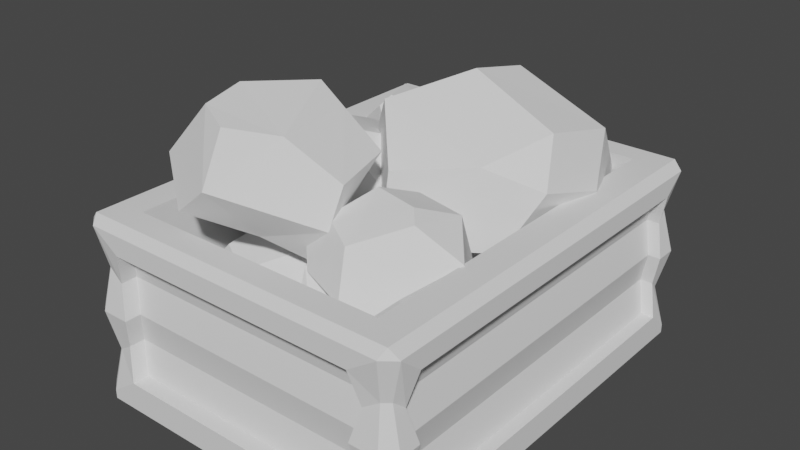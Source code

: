 # Source: Storage.blend  (saved by Blender 3.0.42; exported with 4.5.12 LTS)
import bpy
from mathutils import Matrix  # noqa: F401  (used for matrix-valued properties, if any)

bpy.ops.wm.read_factory_settings(use_empty=True)
scene = bpy.context.scene
scene.name = 'Scene'

# ---- collections
col_collection = bpy.data.collections.new('Collection'); scene.collection.children.link(col_collection)

# ---- world
world_world = bpy.data.worlds.new('World'); scene.world = world_world
world_world.use_nodes = True; world_world.node_tree.nodes.clear()
_N = world_world.node_tree.nodes; _L = world_world.node_tree.links
n0 = _N.new('ShaderNodeOutputWorld'); n0.name = 'World Output'; n0.location = (300, 300)
n1 = _N.new('ShaderNodeBackground'); n1.name = 'Background'; n1.location = (10, 300)
n1.inputs[0].default_value = (0.05088, 0.05088, 0.05088, 1.0)
_L.new(n1.outputs[0], n0.inputs[0])
n0.is_active_output = True
world_world.color = (0.05088, 0.05088, 0.05088)
world_world.use_sun_shadow = False
world_world.sun_shadow_jitter_overblur = 0.0

# ---- meshes
me_cube_001 = bpy.data.meshes.new('Cube.001')
me_cube_001.from_pydata([(-4.379, -4.444, 0.716), (-4.379, -4.444, 4.045), (-4.379, 4.804, 0.716), (-4.379, 4.804, 4.045), (4.312, -4.444, 0.716), (4.312, -4.444, 4.045), (4.312, 4.804, 0.716), (4.312, 4.804, 4.045), (-3.322, 5.636, 0.7434), (-3.322, -5.276, 0.7434), (-3.322, -5.276, 4.017), (-3.322, 5.636, 4.017), (3.255, 5.636, 4.017), (3.255, 5.636, 0.7434), (3.255, -5.276, 0.7434), (3.255, -5.276, 4.017), (-3.373, -4.453, 4.739), (-3.373, 4.813, 4.739), (3.306, 4.813, 4.739), (3.306, -4.453, 4.739), (-3.322, -4.867, 0.7434), (-3.322, -4.867, 4.017), (-3.322, 5.227, 4.017), (-3.322, 5.227, 0.7434), (3.255, 5.227, 0.7434), (3.255, 5.227, 4.017), (3.255, -4.867, 4.017), (3.255, -4.867, 0.7434), (-4.055, 4.804, 0.716), (-4.055, -4.444, 0.716), (-4.055, -4.444, 4.045), (-4.055, 4.804, 4.045), (3.988, 4.804, 4.045), (3.988, 4.804, 0.716), (3.988, -4.444, 0.716), (3.988, -4.444, 4.045), (-3.373, -4.453, 1.102), (-3.373, 4.813, 1.102), (3.306, 4.813, 1.102), (3.306, -4.453, 1.102), (-4.047, -5.276, 0.2483), (-4.379, -5.004, 0.2483), (-4.379, -5.004, 0.02137), (-4.047, -5.276, 0.02137), (-4.379, 5.364, 0.2483), (-4.047, 5.636, 0.2483), (-4.047, 5.636, 0.02137), (-4.379, 5.364, 0.02137), (3.98, 5.636, 0.2483), (4.312, 5.364, 0.2483), (4.312, 5.364, 0.02137), (3.98, 5.636, 0.02137), (4.312, -5.004, 0.2483), (3.98, -5.276, 0.2483), (3.98, -5.276, 0.02137), (4.312, -5.004, 0.02137), (-4.379, -5.004, 4.512), (-4.047, -5.276, 4.512), (-4.047, 5.636, 4.512), (-4.379, 5.364, 4.512), (-4.144, 5.444, 4.739), (4.312, 5.364, 4.512), (3.98, 5.636, 4.512), (3.98, -5.276, 4.512), (4.312, -5.004, 4.512), (4.077, -5.084, 4.739), (-4.047, -5.276, 4.524), (-4.144, -5.084, 4.739), (-4.379, -5.004, 4.524), (-4.379, 5.364, 4.524), (-4.047, 5.636, 4.524), (3.98, 5.636, 4.524), (4.077, 5.444, 4.739), (4.312, 5.364, 4.524), (4.312, -5.004, 4.524), (3.98, -5.276, 4.524), (-4.169, -4.613, 1.55), (-4.379, -4.444, 2.38), (-4.169, -4.613, 3.21), (-4.169, 4.973, 3.21), (-4.379, 4.804, 2.38), (-4.169, 4.973, 1.55), (4.102, 4.973, 3.21), (4.312, 4.804, 2.38), (4.102, 4.973, 1.55), (4.102, -4.613, 3.21), (4.312, -4.444, 2.38), (4.102, -4.613, 1.55), (-3.528, -5.104, 1.564), (-3.322, -5.276, 2.38), (-3.528, -5.104, 3.197), (-3.528, 5.464, 3.197), (-3.322, 5.636, 2.38), (-3.528, 5.464, 1.564), (3.462, 5.464, 3.197), (3.255, 5.636, 2.38), (3.462, 5.464, 1.564), (3.462, -5.104, 3.197), (3.255, -5.276, 2.38), (3.462, -5.104, 1.564), (-3.53, -4.697, 1.562), (-3.322, -4.867, 2.38), (-3.53, -4.697, 3.199), (-3.53, 5.057, 3.199), (-3.322, 5.227, 2.38), (-3.53, 5.057, 1.562), (3.463, 5.057, 3.199), (3.255, 5.227, 2.38), (3.463, 5.057, 1.562), (3.463, -4.697, 3.199), (3.255, -4.867, 2.38), (3.463, -4.697, 1.562), (-3.846, -4.615, 1.548), (-4.055, -4.444, 2.38), (-3.846, -4.615, 3.213), (-3.846, 4.975, 3.213), (-4.055, 4.804, 2.38), (-3.846, 4.975, 1.548), (3.779, 4.975, 3.213), (3.988, 4.804, 2.38), (3.779, 4.975, 1.548), (3.779, -4.615, 3.213), (3.988, -4.444, 2.38), (3.779, -4.615, 1.548), (-3.93, -5.055, 1.313), (-4.047, -5.276, 2.38), (-3.93, -5.055, 3.448), (-4.109, -4.908, 3.448), (-4.379, -5.004, 2.38), (-4.109, -4.908, 1.313), (-3.93, 5.415, 3.448), (-4.047, 5.636, 2.38), (-3.93, 5.415, 1.313), (-4.109, 5.268, 1.313), (-4.379, 5.364, 2.38), (-4.109, 5.268, 3.448), (4.042, 5.268, 3.448), (4.312, 5.364, 2.38), (4.042, 5.268, 1.313), (3.863, 5.415, 1.313), (3.98, 5.636, 2.38), (3.863, 5.415, 3.448), (3.863, -5.055, 3.448), (3.98, -5.276, 2.38), (3.863, -5.055, 1.313), (4.042, -4.908, 1.313), (4.312, -5.004, 2.38), (4.042, -4.908, 3.448)], [], [(2, 0, 29, 28), (96, 13, 24, 108), (1, 3, 31, 30), (9, 14, 27, 20), (76, 0, 41, 129), (16, 19, 39, 36), (90, 10, 57, 126), (14, 9, 40, 43, 54, 53), (10, 15, 63, 75, 66, 57), (8, 13, 48, 51, 46, 45), (6, 4, 52, 55, 50, 49), (99, 14, 53, 144), (58, 59, 69, 60, 70), (47, 46, 51, 50, 55, 54, 43, 42), (79, 3, 59, 135), (94, 12, 62, 141), (63, 64, 74, 65, 75), (84, 6, 49, 138), (85, 5, 64, 147), (93, 8, 45, 132), (61, 62, 71, 72, 73), (13, 8, 23, 24), (88, 9, 20, 100), (15, 10, 21, 26), (97, 15, 26, 109), (11, 12, 25, 22), (91, 11, 22, 103), (87, 4, 34, 123), (4, 6, 33, 34), (81, 2, 28, 117), (78, 1, 30, 114), (7, 5, 35, 32), (82, 7, 32, 118), (16, 17, 60, 67), (17, 18, 72, 60), (18, 19, 65, 72), (3, 1, 56, 68, 69, 59), (38, 37, 36, 39), (18, 17, 37, 38), (19, 18, 38, 39), (17, 16, 36, 37), (40, 41, 42, 43), (44, 45, 46, 47), (48, 49, 50, 51), (52, 53, 54, 55), (19, 16, 67, 65), (12, 11, 58, 70, 71, 62), (5, 7, 61, 73, 74, 64), (126, 57, 56, 127), (132, 45, 44, 133), (138, 49, 48, 139), (144, 53, 52, 145), (0, 2, 44, 47, 42, 41), (69, 68, 67, 60), (66, 75, 65, 67), (71, 70, 60, 72), (74, 73, 72, 65), (63, 142, 147, 64), (142, 143, 146, 147), (143, 144, 145, 146), (61, 136, 141, 62), (136, 137, 140, 141), (137, 138, 139, 140), (58, 130, 135, 59), (130, 131, 134, 135), (131, 132, 133, 134), (40, 124, 129, 41), (124, 125, 128, 129), (125, 126, 127, 128), (6, 84, 120, 33), (84, 83, 119, 120), (83, 82, 118, 119), (0, 76, 112, 29), (76, 77, 113, 112), (77, 78, 114, 113), (3, 79, 115, 31), (79, 80, 116, 115), (80, 81, 117, 116), (5, 85, 121, 35), (85, 86, 122, 121), (86, 87, 123, 122), (8, 93, 105, 23), (93, 92, 104, 105), (92, 91, 103, 104), (14, 99, 111, 27), (99, 98, 110, 111), (98, 97, 109, 110), (10, 90, 102, 21), (90, 89, 101, 102), (89, 88, 100, 101), (11, 91, 130, 58), (91, 92, 131, 130), (92, 93, 132, 131), (4, 87, 145, 52), (87, 86, 146, 145), (86, 85, 147, 146), (7, 82, 136, 61), (82, 83, 137, 136), (83, 84, 138, 137), (13, 96, 139, 48), (96, 95, 140, 139), (95, 94, 141, 140), (2, 81, 133, 44), (81, 80, 134, 133), (80, 79, 135, 134), (15, 97, 142, 63), (97, 98, 143, 142), (98, 99, 144, 143), (9, 88, 124, 40), (88, 89, 125, 124), (89, 90, 126, 125), (1, 78, 127, 56), (78, 77, 128, 127), (77, 76, 129, 128), (12, 94, 106, 25), (94, 95, 107, 106), (95, 96, 108, 107), (56, 57, 66, 67, 68)])
_uv = me_cube_001.uv_layers.new(name='UVMap')
_uv.uv.foreach_set('vector', [0.4118, 0.2309, 0.4118, 0.01906, 0.4118, 0.01906, 0.4118, 0.2309, 0.4566, 0.4696, 0.4133, 0.4696, 0.4133, 0.4696, 0.4566, 0.4696, 0.5882, 0.01906, 0.5882, 0.2309, 0.5882, 0.2309, 0.5882, 0.01906, 0.4133, 0.9696, 0.4133, 0.7804, 0.4133, 0.7804, 0.4133, 0.9696, 0.4559, 0.01906, 0.4118, 0.01906, 0.387, 0.006229, 0.4435, 0.006229, 0.846, 0.7311, 0.654, 0.7311, 0.654, 0.7311, 0.846, 0.7311, 0.5434, 0.9696, 0.5867, 0.9696, 0.613, 0.9904, 0.5565, 0.9904, 0.4133, 0.7804, 0.4133, 0.9696, 0.387, 0.9904, 0.375, 0.9904, 0.375, 0.7596, 0.387, 0.7596, 0.5867, 0.9696, 0.5867, 0.7804, 0.613, 0.7596, 0.6136, 0.7596, 0.6136, 0.9904, 0.613, 0.9904, 0.4133, 0.2804, 0.4133, 0.4696, 0.387, 0.4904, 0.375, 0.4904, 0.375, 0.2596, 0.387, 0.2596, 0.4118, 0.5191, 0.4118, 0.7309, 0.387, 0.7438, 0.375, 0.7438, 0.375, 0.5062, 0.387, 0.5062, 0.4566, 0.7804, 0.4133, 0.7804, 0.387, 0.7596, 0.4435, 0.7596, 0.613, 0.25, 0.613, 0.2438, 0.6133, 0.2439, 0.6207, 0.2478, 0.6136, 0.25, 0.125, 0.5062, 0.1346, 0.5, 0.3654, 0.5, 0.375, 0.5062, 0.375, 0.7438, 0.3654, 0.75, 0.1346, 0.75, 0.125, 0.7438, 0.5441, 0.2309, 0.5882, 0.2309, 0.613, 0.2438, 0.5565, 0.2438, 0.5434, 0.4696, 0.5867, 0.4696, 0.613, 0.4904, 0.5565, 0.4904, 0.613, 0.7596, 0.613, 0.75, 0.6136, 0.75, 0.6207, 0.7534, 0.6133, 0.7593, 0.4559, 0.5191, 0.4118, 0.5191, 0.387, 0.5062, 0.4435, 0.5062, 0.5441, 0.7309, 0.5882, 0.7309, 0.613, 0.7438, 0.5565, 0.7438, 0.4566, 0.2804, 0.4133, 0.2804, 0.387, 0.2596, 0.4435, 0.2596, 0.613, 0.5, 0.613, 0.4904, 0.6133, 0.4907, 0.6207, 0.4966, 0.6136, 0.5, 0.4133, 0.4696, 0.4133, 0.2804, 0.4133, 0.2804, 0.4133, 0.4696, 0.4566, 0.9696, 0.4133, 0.9696, 0.4133, 0.9696, 0.4566, 0.9696, 0.5867, 0.7804, 0.5867, 0.9696, 0.5867, 0.9696, 0.5867, 0.7804, 0.5434, 0.7804, 0.5867, 0.7804, 0.5867, 0.7804, 0.5434, 0.7804, 0.5867, 0.2804, 0.5867, 0.4696, 0.5867, 0.4696, 0.5867, 0.2804, 0.5434, 0.2804, 0.5867, 0.2804, 0.5867, 0.2804, 0.5434, 0.2804, 0.4559, 0.7309, 0.4118, 0.7309, 0.4118, 0.7309, 0.4559, 0.7309, 0.4118, 0.7309, 0.4118, 0.5191, 0.4118, 0.5191, 0.4118, 0.7309, 0.4559, 0.2309, 0.4118, 0.2309, 0.4118, 0.2309, 0.4559, 0.2309, 0.5441, 0.01906, 0.5882, 0.01906, 0.5882, 0.01906, 0.5441, 0.01906, 0.5882, 0.5191, 0.5882, 0.7309, 0.5882, 0.7309, 0.5882, 0.5191, 0.5441, 0.5191, 0.5882, 0.5191, 0.5882, 0.5191, 0.5441, 0.5191, 0.846, 0.7311, 0.846, 0.5189, 0.8682, 0.5044, 0.8682, 0.7456, 0.846, 0.5189, 0.654, 0.5189, 0.6318, 0.5044, 0.8682, 0.5044, 0.654, 0.5189, 0.654, 0.7311, 0.6318, 0.7456, 0.6318, 0.5044, 0.5882, 0.2309, 0.5882, 0.01906, 0.613, 0.006229, 0.6136, 0.006229, 0.6136, 0.2438, 0.613, 0.2438, 0.654, 0.5189, 0.846, 0.5189, 0.846, 0.7311, 0.654, 0.7311, 0.654, 0.5189, 0.846, 0.5189, 0.846, 0.5189, 0.654, 0.5189, 0.654, 0.7311, 0.654, 0.5189, 0.654, 0.5189, 0.654, 0.7311, 0.846, 0.5189, 0.846, 0.7311, 0.846, 0.7311, 0.846, 0.5189, 0.387, 0.0, 0.387, 0.006229, 0.375, 0.006229, 0.375, 0.0, 0.387, 0.2438, 0.381, 0.2469, 0.375, 0.25, 0.375, 0.2438, 0.387, 0.5, 0.387, 0.5062, 0.375, 0.5062, 0.375, 0.5, 0.387, 0.7438, 0.381, 0.7469, 0.375, 0.75, 0.375, 0.7438, 0.654, 0.7311, 0.846, 0.7311, 0.8682, 0.7456, 0.6318, 0.7456, 0.5867, 0.4696, 0.5867, 0.2804, 0.613, 0.2596, 0.6136, 0.2596, 0.6136, 0.4904, 0.613, 0.4904, 0.5882, 0.7309, 0.5882, 0.5191, 0.613, 0.5062, 0.6136, 0.5062, 0.6136, 0.7438, 0.613, 0.7438, 0.5565, 0.0, 0.613, 0.0, 0.613, 0.006229, 0.5565, 0.006229, 0.4435, 0.2596, 0.387, 0.2596, 0.387, 0.2438, 0.4435, 0.2438, 0.4435, 0.5062, 0.387, 0.5062, 0.387, 0.4904, 0.4435, 0.4904, 0.4435, 0.7596, 0.387, 0.7596, 0.387, 0.7438, 0.4435, 0.7438, 0.4118, 0.01906, 0.4118, 0.2309, 0.387, 0.2438, 0.375, 0.2438, 0.375, 0.006229, 0.387, 0.006229, 0.6136, 0.2438, 0.6136, 0.006229, 0.625, 0.006229, 0.625, 0.2438, 0.6136, 0.9904, 0.6136, 0.7596, 0.625, 0.7596, 0.625, 0.9904, 0.6136, 0.4904, 0.6136, 0.2596, 0.625, 0.2596, 0.625, 0.4904, 0.6136, 0.7438, 0.6136, 0.5062, 0.6318, 0.5044, 0.6318, 0.7456, 0.613, 0.7596, 0.5565, 0.7596, 0.5565, 0.7438, 0.613, 0.7438, 0.5565, 0.7596, 0.5, 0.7596, 0.5, 0.7438, 0.5565, 0.7438, 0.5, 0.7596, 0.4435, 0.7596, 0.4435, 0.7438, 0.5, 0.7438, 0.613, 0.5062, 0.5565, 0.5062, 0.5565, 0.4904, 0.613, 0.4904, 0.5565, 0.5062, 0.5, 0.5062, 0.5, 0.4904, 0.5565, 0.4904, 0.5, 0.5062, 0.4435, 0.5062, 0.4435, 0.4904, 0.5, 0.4904, 0.613, 0.2596, 0.5565, 0.2596, 0.5565, 0.2438, 0.613, 0.2438, 0.5565, 0.2596, 0.5, 0.2596, 0.5, 0.2438, 0.5565, 0.2438, 0.5, 0.2596, 0.4435, 0.2596, 0.4435, 0.2438, 0.5, 0.2438, 0.387, 0.0, 0.4435, 0.0, 0.4435, 0.006229, 0.387, 0.006229, 0.4435, 0.0, 0.5, 0.0, 0.5, 0.006229, 0.4435, 0.006229, 0.5, 0.0, 0.5565, 0.0, 0.5565, 0.006229, 0.5, 0.006229, 0.4118, 0.5191, 0.4559, 0.5191, 0.4559, 0.5191, 0.4118, 0.5191, 0.4559, 0.5191, 0.5, 0.5191, 0.5, 0.5191, 0.4559, 0.5191, 0.5, 0.5191, 0.5441, 0.5191, 0.5441, 0.5191, 0.5, 0.5191, 0.4118, 0.01906, 0.4559, 0.01906, 0.4559, 0.01906, 0.4118, 0.01906, 0.4559, 0.01906, 0.5, 0.01906, 0.5, 0.01906, 0.4559, 0.01906, 0.5, 0.01906, 0.5441, 0.01906, 0.5441, 0.01906, 0.5, 0.01906, 0.5882, 0.2309, 0.5441, 0.2309, 0.5441, 0.2309, 0.5882, 0.2309, 0.5441, 0.2309, 0.5, 0.2309, 0.5, 0.2309, 0.5441, 0.2309, 0.5, 0.2309, 0.4559, 0.2309, 0.4559, 0.2309, 0.5, 0.2309, 0.5882, 0.7309, 0.5441, 0.7309, 0.5441, 0.7309, 0.5882, 0.7309, 0.5441, 0.7309, 0.5, 0.7309, 0.5, 0.7309, 0.5441, 0.7309, 0.5, 0.7309, 0.4559, 0.7309, 0.4559, 0.7309, 0.5, 0.7309, 0.4133, 0.2804, 0.4566, 0.2804, 0.4566, 0.2804, 0.4133, 0.2804, 0.4566, 0.2804, 0.5, 0.2804, 0.5, 0.2804, 0.4566, 0.2804, 0.5, 0.2804, 0.5434, 0.2804, 0.5434, 0.2804, 0.5, 0.2804, 0.4133, 0.7804, 0.4566, 0.7804, 0.4566, 0.7804, 0.4133, 0.7804, 0.4566, 0.7804, 0.5, 0.7804, 0.5, 0.7804, 0.4566, 0.7804, 0.5, 0.7804, 0.5434, 0.7804, 0.5434, 0.7804, 0.5, 0.7804, 0.5867, 0.9696, 0.5434, 0.9696, 0.5434, 0.9696, 0.5867, 0.9696, 0.5434, 0.9696, 0.5, 0.9696, 0.5, 0.9696, 0.5434, 0.9696, 0.5, 0.9696, 0.4566, 0.9696, 0.4566, 0.9696, 0.5, 0.9696, 0.5867, 0.2804, 0.5434, 0.2804, 0.5565, 0.2596, 0.613, 0.2596, 0.5434, 0.2804, 0.5, 0.2804, 0.5, 0.2596, 0.5565, 0.2596, 0.5, 0.2804, 0.4566, 0.2804, 0.4435, 0.2596, 0.5, 0.2596, 0.4118, 0.7309, 0.4559, 0.7309, 0.4435, 0.7438, 0.387, 0.7438, 0.4559, 0.7309, 0.5, 0.7309, 0.5, 0.7438, 0.4435, 0.7438, 0.5, 0.7309, 0.5441, 0.7309, 0.5565, 0.7438, 0.5, 0.7438, 0.5882, 0.5191, 0.5441, 0.5191, 0.5565, 0.5062, 0.613, 0.5062, 0.5441, 0.5191, 0.5, 0.5191, 0.5, 0.5062, 0.5565, 0.5062, 0.5, 0.5191, 0.4559, 0.5191, 0.4435, 0.5062, 0.5, 0.5062, 0.4133, 0.4696, 0.4566, 0.4696, 0.4435, 0.4904, 0.387, 0.4904, 0.4566, 0.4696, 0.5, 0.4696, 0.5, 0.4904, 0.4435, 0.4904, 0.5, 0.4696, 0.5434, 0.4696, 0.5565, 0.4904, 0.5, 0.4904, 0.4118, 0.2309, 0.4559, 0.2309, 0.4435, 0.2438, 0.387, 0.2438, 0.4559, 0.2309, 0.5, 0.2309, 0.5, 0.2438, 0.4435, 0.2438, 0.5, 0.2309, 0.5441, 0.2309, 0.5565, 0.2438, 0.5, 0.2438, 0.5867, 0.7804, 0.5434, 0.7804, 0.5565, 0.7596, 0.613, 0.7596, 0.5434, 0.7804, 0.5, 0.7804, 0.5, 0.7596, 0.5565, 0.7596, 0.5, 0.7804, 0.4566, 0.7804, 0.4435, 0.7596, 0.5, 0.7596, 0.4133, 0.9696, 0.4566, 0.9696, 0.4435, 0.9904, 0.387, 0.9904, 0.4566, 0.9696, 0.5, 0.9696, 0.5, 0.9904, 0.4435, 0.9904, 0.5, 0.9696, 0.5434, 0.9696, 0.5565, 0.9904, 0.5, 0.9904, 0.5882, 0.01906, 0.5441, 0.01906, 0.5565, 0.006229, 0.613, 0.006229, 0.5441, 0.01906, 0.5, 0.01906, 0.5, 0.006229, 0.5565, 0.006229, 0.5, 0.01906, 0.4559, 0.01906, 0.4435, 0.006229, 0.5, 0.006229, 0.5867, 0.4696, 0.5434, 0.4696, 0.5434, 0.4696, 0.5867, 0.4696, 0.5434, 0.4696, 0.5, 0.4696, 0.5, 0.4696, 0.5434, 0.4696, 0.5, 0.4696, 0.4566, 0.4696, 0.4566, 0.4696, 0.5, 0.4696, 0.613, 0.006229, 0.613, 0.0, 0.6136, 0.0, 0.6207, 0.002202, 0.6133, 0.006071])
me_cube_001.use_remesh_fix_poles = True
me_cube_001.use_remesh_preserve_attributes = False
me_cube_001.update()
me_cube_006 = bpy.data.meshes.new('Cube.006')
me_cube_006.from_pydata([(-0.6517, 0.9494, 1.689), (0.06331, 0.08371, 1.345), (-0.1808, 0.02582, 1.552), (-0.7935, 1.225, 1.71), (-0.4703, 1.685, 1.239), (-0.664, 0.6462, 1.964), (-0.1863, 1.597, 1.029), (0.2923, 0.8489, 0.8844), (0.642, 1.652, 1.081), (1.111, 1.189, 1.019), (0.8313, 0.08596, 1.241), (1.001, -0.009269, 1.498), (0.3293, -0.1317, 2.017), (-0.1394, 0.6235, 2.61), (0.7124, -0.2297, 2.24), (1.432, 0.6769, 1.71), (0.8205, 0.7068, 0.9046), (0.06479, 1.772, 2.624), (-0.04487, 1.843, 1.707), (0.2236, 0.999, 2.996), (0.9945, 2.009, 1.804), (0.474, 2.201, 2.344), (1.004, 0.4383, 2.767), (0.705, 0.9072, 3.038), (1.279, 1.819, 1.869), (1.608, 1.272, 1.622), (1.604, 1.161, 2.208), (1.243, 1.733, 2.522), (0.06784, -1.44, 2.653), (0.192, -2.098, 1.793), (0.2231, -2.226, 2.084), (0.003386, -1.203, 2.812), (-0.2053, -0.6419, 2.369), (0.2962, -1.765, 2.779), (-0.2164, -0.6477, 2.025), (-0.06092, -1.261, 1.474), (0.333, -0.4324, 1.471), (0.5584, -0.7806, 1.023), (0.5677, -1.93, 1.18), (0.8942, -2.016, 1.198), (0.9365, -2.325, 1.974), (1.178, -1.75, 2.79), (1.363, -2.367, 1.819), (1.349, -1.286, 1.129), (0.276, -1.295, 1.085), (1.329, -0.5966, 2.837), (0.4634, -0.452, 2.372), (1.74, -1.354, 2.823), (1.182, -0.09233, 1.713), (1.338, -0.06817, 2.443), (2.007, -1.716, 2.036), (2.067, -1.35, 2.489), (1.408, -0.2263, 1.517), (1.387, -0.6636, 1.044), (1.894, -0.8349, 1.384), (1.955, -0.3865, 1.924)], [], [(4, 0, 3), (0, 6, 7), (0, 4, 6), (6, 18, 8), (12, 1, 10), (14, 10, 11), (10, 15, 11), (13, 5, 12), (14, 12, 10), (13, 12, 14), (16, 15, 10), (9, 15, 16), (25, 9, 8), (25, 15, 9), (3, 17, 18), (19, 17, 13), (21, 18, 17), (23, 19, 13), (22, 13, 14), (27, 17, 23), (24, 8, 20), (26, 15, 25), (20, 21, 27), (24, 27, 26), (27, 22, 26), (2, 0, 1), (7, 1, 0), (18, 4, 3), (5, 0, 2), (0, 5, 3), (8, 7, 6), (9, 7, 8), (6, 4, 18), (12, 2, 1), (7, 10, 1), (16, 10, 7), (12, 5, 2), (15, 14, 11), (15, 22, 14), (9, 16, 7), (24, 25, 8), (5, 13, 3), (13, 17, 3), (20, 8, 18), (21, 20, 18), (22, 23, 13), (27, 21, 17), (23, 17, 19), (22, 27, 23), (26, 22, 15), (24, 26, 25), (27, 24, 20), (32, 28, 31), (28, 34, 35), (28, 32, 34), (34, 46, 36), (40, 29, 38), (42, 38, 39), (38, 43, 39), (41, 33, 40), (42, 40, 38), (41, 40, 42), (44, 43, 38), (37, 43, 44), (53, 37, 36), (53, 43, 37), (31, 45, 46), (47, 45, 41), (49, 46, 45), (51, 47, 41), (50, 41, 42), (55, 45, 51), (52, 36, 48), (54, 43, 53), (48, 49, 55), (52, 55, 54), (55, 50, 54), (30, 28, 29), (35, 29, 28), (46, 32, 31), (33, 28, 30), (28, 33, 31), (36, 35, 34), (37, 35, 36), (34, 32, 46), (40, 30, 29), (35, 38, 29), (44, 38, 35), (40, 33, 30), (43, 42, 39), (43, 50, 42), (37, 44, 35), (52, 53, 36), (33, 41, 31), (41, 45, 31), (48, 36, 46), (49, 48, 46), (50, 51, 41), (55, 49, 45), (51, 45, 47), (50, 55, 51), (54, 50, 43), (52, 54, 53), (55, 52, 48)])
me_cube_006.use_remesh_fix_poles = True
me_cube_006.use_remesh_preserve_attributes = False
me_cube_006.update()
me_cube_011 = bpy.data.meshes.new('Cube.011')
me_cube_011.from_pydata([(1.998, -0.5257, 1.517), (2.837, -0.405, 2.505), (2.518, -0.5765, 2.542), (1.865, -0.5198, 1.207), (2.438, -0.1925, 0.7309), (1.739, -0.5681, 1.878), (2.804, -0.05357, 0.8509), (3.301, -0.01743, 1.7), (3.055, 0.7695, 1.036), (3.398, 0.9649, 1.616), (3.253, 0.2726, 2.692), (3.044, 0.492, 2.892), (2.216, 0.01655, 2.944), (1.21, 0.1762, 2.19), (2.129, 0.42, 3.197), (2.835, 1.305, 2.371), (3.511, 0.4184, 1.993), (1.048, 0.9152, 1.099), (2.038, 0.4719, 0.7937), (0.8368, 0.8508, 2.0), (2.297, 1.563, 0.937), (1.442, 1.386, 0.7206), (1.51, 1.223, 2.726), (0.9939, 1.275, 2.234), (2.371, 1.766, 1.22), (2.888, 1.716, 1.804), (2.239, 1.899, 2.045), (1.629, 1.958, 1.442), (-1.295, -3.091, 1.258), (-2.997, -2.621, 1.506), (-2.764, -2.497, 1.117), (-0.8731, -3.293, 1.306), (-0.8911, -3.888, 2.187), (-1.415, -2.614, 0.9131), (-1.322, -3.918, 2.509), (-2.59, -3.416, 2.514), (-1.624, -3.353, 3.451), (-2.471, -2.898, 3.635), (-3.469, -2.259, 2.396), (-3.445, -1.79, 2.419), (-2.804, -1.527, 1.395), (-1.141, -1.481, 1.246), (-2.919, -0.9625, 1.664), (-2.647, -1.599, 3.349), (-3.008, -2.983, 2.983), (0.1557, -1.906, 2.352), (-0.5036, -3.126, 2.613), (-0.5322, -0.9675, 1.8), (-0.7385, -2.427, 3.858), (0.2241, -2.199, 3.237), (-1.799, -0.4682, 2.314), (-0.8473, -0.5637, 2.247), (-1.054, -2.072, 4.003), (-2.094, -1.89, 4.035), (-1.714, -1.124, 3.735), (-0.5701, -1.258, 3.664), (0.08762, 3.994, 2.035), (-1.083, 4.088, 0.7749), (-0.9155, 4.474, 0.9505), (0.3989, 3.835, 2.335), (0.4815, 2.788, 2.262), (-0.1997, 4.522, 2.045), (0.1891, 2.516, 1.936), (-0.7274, 2.813, 1.021), (-0.8461, 1.955, 2.067), (-1.645, 2.047, 1.535), (-1.989, 3.492, 0.6698), (-2.386, 3.681, 0.8732), (-1.88, 4.667, 1.336), (-1.206, 4.721, 2.776), (-2.527, 4.691, 1.501), (-2.675, 2.897, 1.819), (-1.474, 2.619, 0.91), (-0.8656, 3.473, 3.957), (-0.2122, 2.731, 2.97), (-1.665, 4.426, 3.607), (-1.478, 1.959, 3.267), (-1.006, 2.554, 4.075), (-2.817, 4.272, 2.79), (-2.337, 4.231, 3.571), (-1.967, 2.009, 3.154), (-2.538, 2.125, 2.322), (-2.898, 2.713, 2.886), (-2.308, 2.648, 3.82), (-0.2095, -0.1027, 0.9167), (-2.135, -0.692, 2.045), (-2.15, -0.5539, 1.44), (0.3766, -0.004885, 0.7794), (1.158, -0.3009, 1.925), (-0.8421, 0.19, 0.502), (0.8825, -0.5041, 2.541), (-0.7402, -0.8516, 3.146), (0.4349, 0.2935, 3.754), (-0.6903, 0.2675, 4.361), (-2.59, -0.2583, 3.313), (-2.956, 0.2818, 3.266), (-2.914, 0.5952, 1.665), (-1.428, 1.762, 0.6069), (-3.41, 1.244, 1.974), (-2.051, 1.445, 3.936), (-1.345, -0.4785, 3.87), (0.5278, 2.68, 1.31), (1.023, 0.9859, 2.131), (-1.102, 2.988, 0.8835), (0.6253, 2.105, 3.655), (1.136, 2.777, 2.374), (-2.55, 2.851, 2.099), (-1.591, 3.393, 1.532), (0.0756, 2.33, 3.948), (-1.051, 1.806, 4.508), (-1.441, 2.787, 3.847), (-0.2682, 3.422, 3.178), (1.242, -4.053, 2.759), (0.6071, -2.805, 4.402), (0.2095, -3.177, 4.156), (1.576, -4.323, 2.373), (2.899, -3.918, 2.511), (0.4564, -3.968, 2.726), (3.103, -3.464, 2.948), (2.329, -2.589, 4.133), (3.278, -1.955, 2.809), (2.798, -1.093, 3.503), (0.898, -1.449, 4.57), (0.4644, -1.055, 4.3), (-0.5134, -2.1, 3.653), (-0.3079, -2.818, 1.773), (-0.8644, -1.331, 3.442), (1.244, -0.262, 3.105), (2.207, -1.618, 4.291), (1.336, -2.528, 0.2858), (2.602, -3.016, 1.597), (-0.2049, -2.069, 0.7068), (2.916, -1.119, 1.252), (2.386, -1.906, 0.1727), (-0.5453, -0.6895, 1.785), (-0.2927, -1.18, 0.7673), (2.621, -0.5717, 1.4), (2.235, -0.01339, 2.482), (1.317, 0.1696, 1.726), (1.647, -0.4275, 0.5094), (0.7661, 1.482, 2.511), (-0.2939, 2.562, 1.379), (-0.1583, 2.087, 1.288), (1.014, 1.312, 2.891), (0.9409, 2.122, 3.603), (0.8402, 1.246, 1.966), (0.6723, 2.634, 3.505), (-0.08609, 3.279, 2.489), (1.11, 3.739, 3.114), (0.7427, 4.357, 2.377), (-0.1472, 3.68, 1.067), (0.1767, 3.732, 0.686), (0.5177, 2.461, 0.5126), (1.904, 1.541, 1.212), (0.8718, 2.827, 0.04443), (1.308, 4.277, 1.122), (-0.0003563, 3.968, 2.041), (3.135, 1.968, 2.446), (1.902, 2.422, 3.239), (2.943, 1.838, 1.193), (2.59, 3.802, 2.838), (3.326, 2.768, 2.942), (2.367, 2.975, 0.3041), (3.09, 2.456, 0.8123), (2.597, 4.123, 2.425), (1.841, 4.657, 1.793), (2.537, 4.257, 1.246), (3.398, 3.639, 1.876)], [], [(4, 0, 3), (0, 6, 7), (0, 4, 6), (6, 18, 8), (12, 1, 10), (14, 10, 11), (10, 15, 11), (13, 5, 12), (14, 12, 10), (13, 12, 14), (16, 15, 10), (9, 15, 16), (25, 9, 8), (25, 15, 9), (3, 17, 18), (19, 17, 13), (21, 18, 17), (23, 19, 13), (22, 13, 14), (27, 17, 23), (24, 8, 20), (26, 15, 25), (20, 21, 27), (24, 27, 26), (27, 22, 26), (2, 0, 1), (7, 1, 0), (18, 4, 3), (5, 0, 2), (0, 5, 3), (8, 7, 6), (9, 7, 8), (6, 4, 18), (12, 2, 1), (7, 10, 1), (16, 10, 7), (12, 5, 2), (15, 14, 11), (15, 22, 14), (9, 16, 7), (24, 25, 8), (5, 13, 3), (13, 17, 3), (20, 8, 18), (21, 20, 18), (22, 23, 13), (27, 21, 17), (23, 17, 19), (22, 27, 23), (26, 22, 15), (24, 26, 25), (27, 24, 20), (32, 28, 31), (28, 34, 35), (28, 32, 34), (34, 46, 36), (40, 29, 38), (42, 38, 39), (38, 43, 39), (41, 33, 40), (42, 40, 38), (41, 40, 42), (44, 43, 38), (37, 43, 44), (53, 37, 36), (53, 43, 37), (31, 45, 46), (47, 45, 41), (49, 46, 45), (51, 47, 41), (50, 41, 42), (55, 45, 51), (52, 36, 48), (54, 43, 53), (48, 49, 55), (52, 55, 54), (55, 50, 54), (30, 28, 29), (35, 29, 28), (46, 32, 31), (33, 28, 30), (28, 33, 31), (36, 35, 34), (37, 35, 36), (34, 32, 46), (40, 30, 29), (35, 38, 29), (44, 38, 35), (40, 33, 30), (43, 42, 39), (43, 50, 42), (37, 44, 35), (52, 53, 36), (33, 41, 31), (41, 45, 31), (48, 36, 46), (49, 48, 46), (50, 51, 41), (55, 49, 45), (51, 45, 47), (50, 55, 51), (54, 50, 43), (52, 54, 53), (55, 52, 48), (60, 56, 59), (56, 62, 63), (56, 60, 62), (62, 74, 64), (68, 57, 66), (70, 66, 67), (66, 71, 67), (69, 61, 68), (70, 68, 66), (69, 68, 70), (72, 71, 66), (65, 71, 72), (81, 65, 64), (81, 71, 65), (59, 73, 74), (75, 73, 69), (77, 74, 73), (79, 75, 69), (78, 69, 70), (83, 73, 79), (80, 64, 76), (82, 71, 81), (76, 77, 83), (80, 83, 82), (83, 78, 82), (58, 56, 57), (63, 57, 56), (74, 60, 59), (61, 56, 58), (56, 61, 59), (64, 63, 62), (65, 63, 64), (62, 60, 74), (68, 58, 57), (63, 66, 57), (72, 66, 63), (68, 61, 58), (71, 70, 67), (71, 78, 70), (65, 72, 63), (80, 81, 64), (61, 69, 59), (69, 73, 59), (76, 64, 74), (77, 76, 74), (78, 79, 69), (83, 77, 73), (79, 73, 75), (78, 83, 79), (82, 78, 71), (80, 82, 81), (83, 80, 76), (88, 84, 87), (84, 90, 91), (84, 88, 90), (90, 102, 92), (96, 85, 94), (98, 94, 95), (94, 99, 95), (97, 89, 96), (98, 96, 94), (97, 96, 98), (100, 99, 94), (93, 99, 100), (109, 93, 92), (109, 99, 93), (87, 101, 102), (103, 101, 97), (105, 102, 101), (107, 103, 97), (106, 97, 98), (111, 101, 107), (108, 92, 104), (110, 99, 109), (104, 105, 111), (108, 111, 110), (111, 106, 110), (86, 84, 85), (91, 85, 84), (102, 88, 87), (89, 84, 86), (84, 89, 87), (92, 91, 90), (93, 91, 92), (90, 88, 102), (96, 86, 85), (91, 94, 85), (100, 94, 91), (96, 89, 86), (99, 98, 95), (99, 106, 98), (93, 100, 91), (108, 109, 92), (89, 97, 87), (97, 101, 87), (104, 92, 102), (105, 104, 102), (106, 107, 97), (111, 105, 101), (107, 101, 103), (106, 111, 107), (110, 106, 99), (108, 110, 109), (111, 108, 104), (116, 112, 115), (112, 118, 119), (112, 116, 118), (118, 130, 120), (124, 113, 122), (126, 122, 123), (122, 127, 123), (125, 117, 124), (126, 124, 122), (125, 124, 126), (128, 127, 122), (121, 127, 128), (137, 121, 120), (137, 127, 121), (115, 129, 130), (131, 129, 125), (133, 130, 129), (135, 131, 125), (134, 125, 126), (139, 129, 135), (136, 120, 132), (138, 127, 137), (132, 133, 139), (136, 139, 138), (139, 134, 138), (114, 112, 113), (119, 113, 112), (130, 116, 115), (117, 112, 114), (112, 117, 115), (120, 119, 118), (121, 119, 120), (118, 116, 130), (124, 114, 113), (119, 122, 113), (128, 122, 119), (124, 117, 114), (127, 126, 123), (127, 134, 126), (121, 128, 119), (136, 137, 120), (117, 125, 115), (125, 129, 115), (132, 120, 130), (133, 132, 130), (134, 135, 125), (139, 133, 129), (135, 129, 131), (134, 139, 135), (138, 134, 127), (136, 138, 137), (139, 136, 132), (144, 140, 143), (140, 146, 147), (140, 144, 146), (146, 158, 148), (152, 141, 150), (154, 150, 151), (150, 155, 151), (153, 145, 152), (154, 152, 150), (153, 152, 154), (156, 155, 150), (149, 155, 156), (165, 149, 148), (165, 155, 149), (143, 157, 158), (159, 157, 153), (161, 158, 157), (163, 159, 153), (162, 153, 154), (167, 157, 163), (164, 148, 160), (166, 155, 165), (160, 161, 167), (164, 167, 166), (167, 162, 166), (142, 140, 141), (147, 141, 140), (158, 144, 143), (145, 140, 142), (140, 145, 143), (148, 147, 146), (149, 147, 148), (146, 144, 158), (152, 142, 141), (147, 150, 141), (156, 150, 147), (152, 145, 142), (155, 154, 151), (155, 162, 154), (149, 156, 147), (164, 165, 148), (145, 153, 143), (153, 157, 143), (160, 148, 158), (161, 160, 158), (162, 163, 153), (167, 161, 157), (163, 157, 159), (162, 167, 163), (166, 162, 155), (164, 166, 165), (167, 164, 160)])
me_cube_011.use_remesh_fix_poles = True
me_cube_011.use_remesh_preserve_attributes = False
me_cube_011.update()
me_cube_014 = bpy.data.meshes.new('Cube.014')
me_cube_014.from_pydata([(-2.972, 3.128, 3.423), (-3.223, 2.554, 4.769), (-3.495, 2.862, 4.606), (-2.818, 3.178, 3.071), (-2.075, 2.502, 2.975), (-3.278, 3.513, 3.649), (-1.916, 2.181, 3.296), (-2.252, 1.912, 4.334), (-1.088, 2.225, 3.902), (-1.134, 2.091, 4.68), (-2.515, 2.369, 5.387), (-2.439, 2.731, 5.581), (-3.155, 3.509, 5.105), (-2.774, 4.43, 4.027), (-2.887, 3.812, 5.473), (-1.321, 3.056, 5.313), (-1.907, 1.912, 4.875), (-1.401, 4.499, 3.198), (-1.487, 3.174, 3.134), (-2.026, 4.995, 3.957), (-0.3477, 3.279, 3.809), (-0.5977, 4.096, 3.18), (-1.895, 4.6, 5.081), (-1.672, 5.03, 4.415), (-0.276, 3.351, 4.193), (-0.5491, 2.95, 4.948), (-0.6303, 3.798, 4.987), (-0.3563, 4.299, 4.179), (-0.9574, 3.083, 3.077), (-1.117, 0.4068, 4.025), (-1.701, 0.9302, 4.13), (-0.7297, 3.694, 2.73), (0.7751, 3.254, 1.967), (-1.605, 3.094, 3.745), (1.177, 2.46, 2.02), (0.7483, 0.5546, 2.927), (2.612, 1.733, 2.975), (2.619, 0.4106, 3.772), (0.1911, -0.5994, 4.708), (0.2047, -0.4981, 5.382), (-1.318, 0.9157, 5.561), (-1.043, 3.574, 5.371), (-0.9459, 0.7241, 6.419), (1.995, 0.4391, 5.639), (1.366, -0.2026, 3.66), (1.244, 5.131, 4.688), (1.556, 3.821, 3.053), (0.03778, 4.401, 6.082), (3.507, 3.108, 4.225), (2.76, 4.872, 4.349), (0.4581, 2.313, 7.037), (0.6559, 3.808, 6.755), (3.624, 2.616, 4.796), (3.335, 1.009, 5.212), (2.902, 1.827, 6.229), (3.155, 3.62, 5.863), (1.83, -2.949, 2.891), (0.02587, -2.465, 3.184), (0.2866, -2.326, 2.795), (2.273, -3.163, 2.925), (2.216, -3.812, 3.79), (1.721, -2.431, 2.554), (1.749, -3.851, 4.119), (0.4128, -3.324, 4.161), (1.407, -3.242, 5.047), (0.5094, -2.76, 5.252), (-0.4983, -2.078, 4.068), (-0.4663, -1.567, 4.087), (0.2501, -1.271, 3.064), (2.018, -1.195, 2.866), (0.1275, -0.6578, 3.328), (0.3518, -1.348, 4.971), (-0.03899, -2.86, 4.631), (3.349, -1.637, 3.911), (2.624, -2.977, 4.192), (2.652, -0.6259, 3.387), (2.345, -2.22, 5.414), (3.388, -1.956, 4.775), (1.301, -0.1025, 3.927), (2.309, -0.1916, 3.833), (2.011, -1.839, 5.564), (0.9111, -1.657, 5.627), (1.334, -0.8161, 5.318), (2.547, -0.9442, 5.213), (-2.073, -0.8369, 5.046), (-3.287, 0.6073, 4.951), (-3.384, 0.1568, 4.786), (-1.691, -1.124, 5.15), (-1.05, -0.5137, 5.718), (-2.437, -0.9342, 4.619), (-1.165, 0.03385, 5.835), (-2.204, 0.9956, 5.621), (-0.7542, 1.157, 5.368), (-1.323, 1.981, 5.113), (-3.044, 1.752, 4.709), (-3.025, 1.866, 4.262), (-3.254, 0.6455, 3.881), (-2.02, -0.5681, 3.497), (-3.175, 1.081, 3.373), (-1.721, 2.164, 3.923), (-2.222, 1.767, 5.3), (-0.1629, -0.5971, 3.636), (-0.4603, -0.2316, 4.922), (-1.151, -0.3838, 2.89), (0.2165, 1.133, 4.315), (0.5386, 0.02998, 3.902), (-1.824, 1.003, 2.68), (-1.1, 0.2957, 2.576), (0.05246, 1.548, 4.046), (-0.7705, 2.305, 4.087), (-0.7094, 1.985, 3.286), (0.1679, 1.136, 3.178), (0.6267, -2.518, 5.264), (-0.04305, -0.5451, 5.719), (0.3393, -0.8712, 6.004), (0.721, -2.983, 5.017), (0.0802, -2.794, 4.031), (0.7162, -2.488, 5.897), (-0.2944, -2.251, 3.883), (-0.683, -0.8223, 4.453), (-1.76, -1.955, 4.025), (-2.306, -1.014, 4.44), (-1.328, -0.003318, 5.697), (-1.652, -0.1279, 6.145), (-0.6026, -1.008, 6.83), (-0.3779, -3.035, 6.837), (-1.28, -0.9714, 7.268), (-2.812, -1.084, 5.856), (-1.522, -0.3823, 4.69), (-1.325, -4.457, 5.832), (-0.8806, -3.397, 4.559), (-1.317, -3.847, 7.049), (-2.779, -3.193, 4.69), (-2.158, -4.434, 5.136), (-2.293, -2.393, 7.384), (-2.109, -3.526, 7.26), (-3.189, -2.877, 4.991), (-3.393, -1.657, 5.221), (-3.516, -2.288, 6.085), (-3.292, -3.646, 5.914)], [], [(4, 0, 3), (0, 6, 7), (0, 4, 6), (6, 18, 8), (12, 1, 10), (14, 10, 11), (10, 15, 11), (13, 5, 12), (14, 12, 10), (13, 12, 14), (16, 15, 10), (9, 15, 16), (25, 9, 8), (25, 15, 9), (3, 17, 18), (19, 17, 13), (21, 18, 17), (23, 19, 13), (22, 13, 14), (27, 17, 23), (24, 8, 20), (26, 15, 25), (20, 21, 27), (24, 27, 26), (27, 22, 26), (2, 0, 1), (7, 1, 0), (18, 4, 3), (5, 0, 2), (0, 5, 3), (8, 7, 6), (9, 7, 8), (6, 4, 18), (12, 2, 1), (7, 10, 1), (16, 10, 7), (12, 5, 2), (15, 14, 11), (15, 22, 14), (9, 16, 7), (24, 25, 8), (5, 13, 3), (13, 17, 3), (20, 8, 18), (21, 20, 18), (22, 23, 13), (27, 21, 17), (23, 17, 19), (22, 27, 23), (26, 22, 15), (24, 26, 25), (27, 24, 20), (32, 28, 31), (28, 34, 35), (28, 32, 34), (34, 46, 36), (40, 29, 38), (42, 38, 39), (38, 43, 39), (41, 33, 40), (42, 40, 38), (41, 40, 42), (44, 43, 38), (37, 43, 44), (53, 37, 36), (53, 43, 37), (31, 45, 46), (47, 45, 41), (49, 46, 45), (51, 47, 41), (50, 41, 42), (55, 45, 51), (52, 36, 48), (54, 43, 53), (48, 49, 55), (52, 55, 54), (55, 50, 54), (30, 28, 29), (35, 29, 28), (46, 32, 31), (33, 28, 30), (28, 33, 31), (36, 35, 34), (37, 35, 36), (34, 32, 46), (40, 30, 29), (35, 38, 29), (44, 38, 35), (40, 33, 30), (43, 42, 39), (43, 50, 42), (37, 44, 35), (52, 53, 36), (33, 41, 31), (41, 45, 31), (48, 36, 46), (49, 48, 46), (50, 51, 41), (55, 49, 45), (51, 45, 47), (50, 55, 51), (54, 50, 43), (52, 54, 53), (55, 52, 48), (60, 56, 59), (56, 62, 63), (56, 60, 62), (62, 74, 64), (68, 57, 66), (70, 66, 67), (66, 71, 67), (69, 61, 68), (70, 68, 66), (69, 68, 70), (72, 71, 66), (65, 71, 72), (81, 65, 64), (81, 71, 65), (59, 73, 74), (75, 73, 69), (77, 74, 73), (79, 75, 69), (78, 69, 70), (83, 73, 79), (80, 64, 76), (82, 71, 81), (76, 77, 83), (80, 83, 82), (83, 78, 82), (58, 56, 57), (63, 57, 56), (74, 60, 59), (61, 56, 58), (56, 61, 59), (64, 63, 62), (65, 63, 64), (62, 60, 74), (68, 58, 57), (63, 66, 57), (72, 66, 63), (68, 61, 58), (71, 70, 67), (71, 78, 70), (65, 72, 63), (80, 81, 64), (61, 69, 59), (69, 73, 59), (76, 64, 74), (77, 76, 74), (78, 79, 69), (83, 77, 73), (79, 73, 75), (78, 83, 79), (82, 78, 71), (80, 82, 81), (83, 80, 76), (88, 84, 87), (84, 90, 91), (84, 88, 90), (90, 102, 92), (96, 85, 94), (98, 94, 95), (94, 99, 95), (97, 89, 96), (98, 96, 94), (97, 96, 98), (100, 99, 94), (93, 99, 100), (109, 93, 92), (109, 99, 93), (87, 101, 102), (103, 101, 97), (105, 102, 101), (107, 103, 97), (106, 97, 98), (111, 101, 107), (108, 92, 104), (110, 99, 109), (104, 105, 111), (108, 111, 110), (111, 106, 110), (86, 84, 85), (91, 85, 84), (102, 88, 87), (89, 84, 86), (84, 89, 87), (92, 91, 90), (93, 91, 92), (90, 88, 102), (96, 86, 85), (91, 94, 85), (100, 94, 91), (96, 89, 86), (99, 98, 95), (99, 106, 98), (93, 100, 91), (108, 109, 92), (89, 97, 87), (97, 101, 87), (104, 92, 102), (105, 104, 102), (106, 107, 97), (111, 105, 101), (107, 101, 103), (106, 111, 107), (110, 106, 99), (108, 110, 109), (111, 108, 104), (116, 112, 115), (112, 118, 119), (112, 116, 118), (118, 130, 120), (124, 113, 122), (126, 122, 123), (122, 127, 123), (125, 117, 124), (126, 124, 122), (125, 124, 126), (128, 127, 122), (121, 127, 128), (137, 121, 120), (137, 127, 121), (115, 129, 130), (131, 129, 125), (133, 130, 129), (135, 131, 125), (134, 125, 126), (139, 129, 135), (136, 120, 132), (138, 127, 137), (132, 133, 139), (136, 139, 138), (139, 134, 138), (114, 112, 113), (119, 113, 112), (130, 116, 115), (117, 112, 114), (112, 117, 115), (120, 119, 118), (121, 119, 120), (118, 116, 130), (124, 114, 113), (119, 122, 113), (128, 122, 119), (124, 117, 114), (127, 126, 123), (127, 134, 126), (121, 128, 119), (136, 137, 120), (117, 125, 115), (125, 129, 115), (132, 120, 130), (133, 132, 130), (134, 135, 125), (139, 133, 129), (135, 129, 131), (134, 139, 135), (138, 134, 127), (136, 138, 137), (139, 136, 132)])
me_cube_014.use_remesh_fix_poles = True
me_cube_014.use_remesh_preserve_attributes = False
me_cube_014.update()
me_cube_002 = bpy.data.meshes.new('Cube.002')
me_cube_002.from_pydata([(-3.322, -4.867, 0.7434), (-3.322, -4.867, 4.017), (-3.322, 5.227, 4.017), (-3.322, 5.227, 0.7434), (3.255, 5.227, 0.7434), (3.255, 5.227, 4.017), (3.255, -4.867, 4.017), (3.255, -4.867, 0.7434), (-4.055, 4.804, 0.716), (-4.055, -4.444, 0.716), (-4.055, -4.444, 4.045), (-4.055, 4.804, 4.045), (3.988, 4.804, 4.045), (3.988, 4.804, 0.716), (3.988, -4.444, 0.716), (3.988, -4.444, 4.045), (-3.53, -4.697, 1.562), (-3.322, -4.867, 2.38), (-3.53, -4.697, 3.199), (-3.53, 5.057, 3.199), (-3.322, 5.227, 2.38), (-3.53, 5.057, 1.562), (3.463, 5.057, 3.199), (3.255, 5.227, 2.38), (3.463, 5.057, 1.562), (3.463, -4.697, 3.199), (3.255, -4.867, 2.38), (3.463, -4.697, 1.562), (-3.846, -4.615, 1.548), (-4.055, -4.444, 2.38), (-3.846, -4.615, 3.213), (-3.846, 4.975, 3.213), (-4.055, 4.804, 2.38), (-3.846, 4.975, 1.548), (3.779, 4.975, 3.213), (3.988, 4.804, 2.38), (3.779, 4.975, 1.548), (3.779, -4.615, 3.213), (3.988, -4.444, 2.38), (3.779, -4.615, 1.548)], [], [(19, 2, 5, 22), (25, 6, 1, 18), (30, 10, 11, 31), (34, 12, 15, 37), (13, 36, 39, 14), (36, 35, 38, 39), (35, 34, 37, 38), (9, 28, 33, 8), (28, 29, 32, 33), (29, 30, 31, 32), (7, 27, 16, 0), (27, 26, 17, 16), (26, 25, 18, 17), (3, 21, 24, 4), (21, 20, 23, 24), (20, 19, 22, 23)])
_uv = me_cube_002.uv_layers.new(name='UVMap')
_uv.uv.foreach_set('vector', [0.5434, 0.2804, 0.5867, 0.2804, 0.5867, 0.4696, 0.5434, 0.4696, 0.5434, 0.7804, 0.5867, 0.7804, 0.5867, 0.9696, 0.5434, 0.9696, 0.5441, 0.01906, 0.5882, 0.01906, 0.5882, 0.2309, 0.5441, 0.2309, 0.5441, 0.5191, 0.5882, 0.5191, 0.5882, 0.7309, 0.5441, 0.7309, 0.4118, 0.5191, 0.4559, 0.5191, 0.4559, 0.7309, 0.4118, 0.7309, 0.4559, 0.5191, 0.5, 0.5191, 0.5, 0.7309, 0.4559, 0.7309, 0.5, 0.5191, 0.5441, 0.5191, 0.5441, 0.7309, 0.5, 0.7309, 0.4118, 0.01906, 0.4559, 0.01906, 0.4559, 0.2309, 0.4118, 0.2309, 0.4559, 0.01906, 0.5, 0.01906, 0.5, 0.2309, 0.4559, 0.2309, 0.5, 0.01906, 0.5441, 0.01906, 0.5441, 0.2309, 0.5, 0.2309, 0.4133, 0.7804, 0.4566, 0.7804, 0.4566, 0.9696, 0.4133, 0.9696, 0.4566, 0.7804, 0.5, 0.7804, 0.5, 0.9696, 0.4566, 0.9696, 0.5, 0.7804, 0.5434, 0.7804, 0.5434, 0.9696, 0.5, 0.9696, 0.4133, 0.2804, 0.4566, 0.2804, 0.4566, 0.4696, 0.4133, 0.4696, 0.4566, 0.2804, 0.5, 0.2804, 0.5, 0.4696, 0.4566, 0.4696, 0.5, 0.2804, 0.5434, 0.2804, 0.5434, 0.4696, 0.5, 0.4696])
me_cube_002.use_remesh_fix_poles = True
me_cube_002.use_remesh_preserve_attributes = False
me_cube_002.update()

# ---- objects
ob_irony = bpy.data.objects.new('Irony', me_cube_001)
ob_ore_1 = bpy.data.objects.new('Ore 1', me_cube_006)
ob_ore_2 = bpy.data.objects.new('Ore 2', me_cube_011)
ob_ore_3 = bpy.data.objects.new('Ore 3', me_cube_014)
ob_woody = bpy.data.objects.new('Woody', me_cube_002)

# ---- transforms, parenting, visibility, modifiers, constraints
ob_irony.location = (0.0, 0.0, 0.0)
ob_ore_1.location = (0.0, 0.0, 0.0)
ob_ore_2.location = (0.0, 0.0, 0.0)
ob_ore_3.location = (0.0, 0.0, 0.0)
ob_woody.location = (0.0, 0.0, 0.0)

# ---- collection membership
col_collection.objects.link(ob_irony)
col_collection.objects.link(ob_ore_1)
col_collection.objects.link(ob_ore_2)
col_collection.objects.link(ob_ore_3)
col_collection.objects.link(ob_woody)

# ---- scene / render settings (as saved in the file)
scene.frame_start = 1; scene.frame_end = 250; scene.frame_set(1)
scene.render.engine = 'BLENDER_EEVEE_NEXT'
scene.cycles.sampling_pattern = 'TABULATED_SOBOL'
scene.cycles.use_light_tree = False
scene.view_settings.view_transform = 'Filmic'
bpy.context.view_layer.update()

# ---- added for rendering (the .blend has no active camera and no usable light): camera, sun
cam_auto = bpy.data.cameras.new('AutoCamera')
cam_auto.lens = 50.0
cam_auto.sensor_width = 36.0
cam_auto.clip_end = 1000.0
ob_auto_camera = bpy.data.objects.new('AutoCamera', cam_auto)
scene.collection.objects.link(ob_auto_camera)
ob_auto_camera.location = (14.5615, -17.3339, 15.3785)
ob_auto_camera.rotation_euler = (1.09748, -7.21219e-08, 0.694738)
scene.camera = ob_auto_camera
light_auto_sun = bpy.data.lights.new('AutoSun', 'SUN')
light_auto_sun.energy = 3.0
light_auto_sun.angle = 0.0523599
ob_auto_sun = bpy.data.objects.new('AutoSun', light_auto_sun)
scene.collection.objects.link(ob_auto_sun)
ob_auto_sun.rotation_euler = (0.872665, 0.174533, 0.523599)
bpy.context.view_layer.update()
